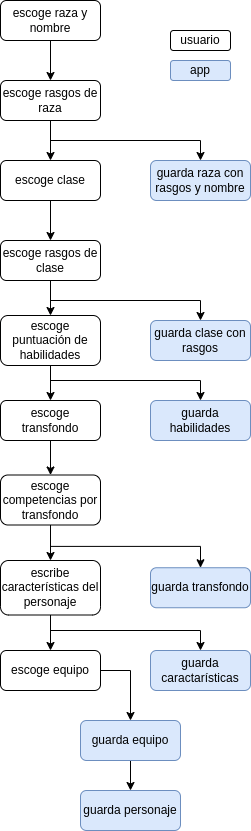

The diagram above was exported from draw.io. Its source (the exported page's mxGraphModel, read from the mxfile embedded in the PNG):
<mxGraphModel dx="782" dy="422" grid="1" gridSize="10" guides="1" tooltips="1" connect="1" arrows="1" fold="1" page="1" pageScale="1" pageWidth="827" pageHeight="1169" math="0" shadow="0">
  <root>
    <mxCell id="0" />
    <mxCell id="1" parent="0" />
    <mxCell id="Yku33VrRpShDC4Z0Qan8-8" style="edgeStyle=orthogonalEdgeStyle;rounded=0;orthogonalLoop=1;jettySize=auto;html=1;exitX=0.5;exitY=1;exitDx=0;exitDy=0;" parent="1" source="Yku33VrRpShDC4Z0Qan8-1" target="Yku33VrRpShDC4Z0Qan8-3" edge="1">
      <mxGeometry relative="1" as="geometry" />
    </mxCell>
    <mxCell id="Yku33VrRpShDC4Z0Qan8-1" value="escoge raza y nombre" style="rounded=1;whiteSpace=wrap;html=1;" parent="1" vertex="1">
      <mxGeometry x="300" y="60" width="100" height="40" as="geometry" />
    </mxCell>
    <mxCell id="Yku33VrRpShDC4Z0Qan8-9" style="edgeStyle=orthogonalEdgeStyle;rounded=0;orthogonalLoop=1;jettySize=auto;html=1;exitX=0.5;exitY=1;exitDx=0;exitDy=0;entryX=0.5;entryY=0;entryDx=0;entryDy=0;" parent="1" source="Yku33VrRpShDC4Z0Qan8-3" target="Yku33VrRpShDC4Z0Qan8-5" edge="1">
      <mxGeometry relative="1" as="geometry" />
    </mxCell>
    <mxCell id="Yku33VrRpShDC4Z0Qan8-10" style="edgeStyle=orthogonalEdgeStyle;rounded=0;orthogonalLoop=1;jettySize=auto;html=1;exitX=0.5;exitY=1;exitDx=0;exitDy=0;" parent="1" source="Yku33VrRpShDC4Z0Qan8-3" edge="1">
      <mxGeometry relative="1" as="geometry">
        <mxPoint x="500" y="220" as="targetPoint" />
      </mxGeometry>
    </mxCell>
    <mxCell id="Yku33VrRpShDC4Z0Qan8-3" value="escoge rasgos de raza" style="rounded=1;whiteSpace=wrap;html=1;" parent="1" vertex="1">
      <mxGeometry x="300" y="140" width="100" height="40" as="geometry" />
    </mxCell>
    <mxCell id="Yku33VrRpShDC4Z0Qan8-12" value="" style="edgeStyle=orthogonalEdgeStyle;rounded=0;orthogonalLoop=1;jettySize=auto;html=1;" parent="1" source="Yku33VrRpShDC4Z0Qan8-5" target="Yku33VrRpShDC4Z0Qan8-6" edge="1">
      <mxGeometry relative="1" as="geometry" />
    </mxCell>
    <mxCell id="Yku33VrRpShDC4Z0Qan8-5" value="escoge clase" style="rounded=1;whiteSpace=wrap;html=1;" parent="1" vertex="1">
      <mxGeometry x="300" y="220" width="100" height="40" as="geometry" />
    </mxCell>
    <mxCell id="Yku33VrRpShDC4Z0Qan8-13" value="" style="edgeStyle=orthogonalEdgeStyle;rounded=0;orthogonalLoop=1;jettySize=auto;html=1;" parent="1" source="Yku33VrRpShDC4Z0Qan8-6" target="Yku33VrRpShDC4Z0Qan8-7" edge="1">
      <mxGeometry relative="1" as="geometry" />
    </mxCell>
    <mxCell id="Yku33VrRpShDC4Z0Qan8-15" style="edgeStyle=orthogonalEdgeStyle;rounded=0;orthogonalLoop=1;jettySize=auto;html=1;exitX=0.5;exitY=1;exitDx=0;exitDy=0;entryX=0.5;entryY=0;entryDx=0;entryDy=0;" parent="1" source="Yku33VrRpShDC4Z0Qan8-6" target="Yku33VrRpShDC4Z0Qan8-14" edge="1">
      <mxGeometry relative="1" as="geometry" />
    </mxCell>
    <mxCell id="Yku33VrRpShDC4Z0Qan8-6" value="escoge rasgos de clase" style="rounded=1;whiteSpace=wrap;html=1;" parent="1" vertex="1">
      <mxGeometry x="300" y="300" width="100" height="40" as="geometry" />
    </mxCell>
    <mxCell id="Yku33VrRpShDC4Z0Qan8-17" value="" style="edgeStyle=orthogonalEdgeStyle;rounded=0;orthogonalLoop=1;jettySize=auto;html=1;" parent="1" source="Yku33VrRpShDC4Z0Qan8-7" edge="1">
      <mxGeometry relative="1" as="geometry">
        <mxPoint x="350" y="460" as="targetPoint" />
      </mxGeometry>
    </mxCell>
    <mxCell id="Yku33VrRpShDC4Z0Qan8-23" style="edgeStyle=orthogonalEdgeStyle;rounded=0;orthogonalLoop=1;jettySize=auto;html=1;exitX=0.5;exitY=1;exitDx=0;exitDy=0;entryX=0.5;entryY=0;entryDx=0;entryDy=0;" parent="1" source="Yku33VrRpShDC4Z0Qan8-7" target="Yku33VrRpShDC4Z0Qan8-22" edge="1">
      <mxGeometry relative="1" as="geometry">
        <Array as="points">
          <mxPoint x="350" y="440" />
          <mxPoint x="500" y="440" />
        </Array>
      </mxGeometry>
    </mxCell>
    <mxCell id="Yku33VrRpShDC4Z0Qan8-7" value="escoge puntuación de habilidades" style="rounded=1;whiteSpace=wrap;html=1;" parent="1" vertex="1">
      <mxGeometry x="300" y="375" width="100" height="50" as="geometry" />
    </mxCell>
    <mxCell id="Yku33VrRpShDC4Z0Qan8-11" value="guarda raza con rasgos y nombre" style="rounded=1;whiteSpace=wrap;html=1;fillColor=#dae8fc;strokeColor=#6c8ebf;" parent="1" vertex="1">
      <mxGeometry x="450" y="220" width="100" height="40" as="geometry" />
    </mxCell>
    <mxCell id="Yku33VrRpShDC4Z0Qan8-14" value="guarda clase con rasgos" style="rounded=1;whiteSpace=wrap;html=1;fillColor=#dae8fc;strokeColor=#6c8ebf;" parent="1" vertex="1">
      <mxGeometry x="450" y="380" width="100" height="40" as="geometry" />
    </mxCell>
    <mxCell id="Yku33VrRpShDC4Z0Qan8-22" value="guarda habilidades" style="rounded=1;whiteSpace=wrap;html=1;fillColor=#dae8fc;strokeColor=#6c8ebf;" parent="1" vertex="1">
      <mxGeometry x="450" y="460" width="100" height="40" as="geometry" />
    </mxCell>
    <mxCell id="Yku33VrRpShDC4Z0Qan8-33" value="" style="edgeStyle=orthogonalEdgeStyle;rounded=0;orthogonalLoop=1;jettySize=auto;html=1;" parent="1" source="Yku33VrRpShDC4Z0Qan8-27" target="Yku33VrRpShDC4Z0Qan8-32" edge="1">
      <mxGeometry relative="1" as="geometry" />
    </mxCell>
    <mxCell id="Yku33VrRpShDC4Z0Qan8-27" value="guarda equipo" style="rounded=1;whiteSpace=wrap;html=1;fillColor=#dae8fc;strokeColor=#6c8ebf;" parent="1" vertex="1">
      <mxGeometry x="380" y="780" width="100" height="40" as="geometry" />
    </mxCell>
    <mxCell id="Yku33VrRpShDC4Z0Qan8-32" value="guarda personaje" style="rounded=1;whiteSpace=wrap;html=1;fillColor=#dae8fc;strokeColor=#6c8ebf;" parent="1" vertex="1">
      <mxGeometry x="380" y="850" width="100" height="40" as="geometry" />
    </mxCell>
    <mxCell id="cDbjL7ZV0ZacfViA-OOk-2" value="app" style="rounded=1;whiteSpace=wrap;html=1;fillColor=#dae8fc;strokeColor=#6c8ebf;" parent="1" vertex="1">
      <mxGeometry x="470" y="120" width="60" height="20" as="geometry" />
    </mxCell>
    <mxCell id="cDbjL7ZV0ZacfViA-OOk-3" value="usuario" style="rounded=1;whiteSpace=wrap;html=1;" parent="1" vertex="1">
      <mxGeometry x="470" y="90" width="60" height="20" as="geometry" />
    </mxCell>
    <mxCell id="cDbjL7ZV0ZacfViA-OOk-6" style="edgeStyle=orthogonalEdgeStyle;rounded=0;orthogonalLoop=1;jettySize=auto;html=1;exitX=0.5;exitY=1;exitDx=0;exitDy=0;" parent="1" source="cDbjL7ZV0ZacfViA-OOk-4" target="cDbjL7ZV0ZacfViA-OOk-5" edge="1">
      <mxGeometry relative="1" as="geometry" />
    </mxCell>
    <mxCell id="cDbjL7ZV0ZacfViA-OOk-4" value="escoge transfondo" style="rounded=1;whiteSpace=wrap;html=1;" parent="1" vertex="1">
      <mxGeometry x="300" y="460" width="100" height="40" as="geometry" />
    </mxCell>
    <mxCell id="cDbjL7ZV0ZacfViA-OOk-8" style="edgeStyle=orthogonalEdgeStyle;rounded=0;orthogonalLoop=1;jettySize=auto;html=1;exitX=0.5;exitY=1;exitDx=0;exitDy=0;entryX=0.5;entryY=0;entryDx=0;entryDy=0;" parent="1" source="cDbjL7ZV0ZacfViA-OOk-5" target="cDbjL7ZV0ZacfViA-OOk-7" edge="1">
      <mxGeometry relative="1" as="geometry" />
    </mxCell>
    <mxCell id="cDbjL7ZV0ZacfViA-OOk-12" style="edgeStyle=orthogonalEdgeStyle;rounded=0;orthogonalLoop=1;jettySize=auto;html=1;exitX=0.5;exitY=1;exitDx=0;exitDy=0;entryX=0.5;entryY=0;entryDx=0;entryDy=0;" parent="1" source="cDbjL7ZV0ZacfViA-OOk-5" target="cDbjL7ZV0ZacfViA-OOk-10" edge="1">
      <mxGeometry relative="1" as="geometry" />
    </mxCell>
    <mxCell id="cDbjL7ZV0ZacfViA-OOk-5" value="escoge competencias por transfondo" style="rounded=1;whiteSpace=wrap;html=1;" parent="1" vertex="1">
      <mxGeometry x="300" y="534.5" width="100" height="50" as="geometry" />
    </mxCell>
    <mxCell id="cDbjL7ZV0ZacfViA-OOk-13" style="edgeStyle=orthogonalEdgeStyle;rounded=0;orthogonalLoop=1;jettySize=auto;html=1;exitX=0.5;exitY=1;exitDx=0;exitDy=0;" parent="1" source="cDbjL7ZV0ZacfViA-OOk-7" target="cDbjL7ZV0ZacfViA-OOk-11" edge="1">
      <mxGeometry relative="1" as="geometry">
        <Array as="points">
          <mxPoint x="350" y="690" />
          <mxPoint x="500" y="690" />
        </Array>
      </mxGeometry>
    </mxCell>
    <mxCell id="cDbjL7ZV0ZacfViA-OOk-14" style="edgeStyle=orthogonalEdgeStyle;rounded=0;orthogonalLoop=1;jettySize=auto;html=1;exitX=0.5;exitY=1;exitDx=0;exitDy=0;entryX=0.5;entryY=0;entryDx=0;entryDy=0;" parent="1" source="cDbjL7ZV0ZacfViA-OOk-7" target="cDbjL7ZV0ZacfViA-OOk-9" edge="1">
      <mxGeometry relative="1" as="geometry" />
    </mxCell>
    <mxCell id="cDbjL7ZV0ZacfViA-OOk-7" value="escribe características del personaje" style="rounded=1;whiteSpace=wrap;html=1;" parent="1" vertex="1">
      <mxGeometry x="300" y="620" width="100" height="54.5" as="geometry" />
    </mxCell>
    <mxCell id="cDbjL7ZV0ZacfViA-OOk-15" style="edgeStyle=orthogonalEdgeStyle;rounded=0;orthogonalLoop=1;jettySize=auto;html=1;exitX=1;exitY=0.5;exitDx=0;exitDy=0;entryX=0.5;entryY=0;entryDx=0;entryDy=0;" parent="1" source="cDbjL7ZV0ZacfViA-OOk-9" target="Yku33VrRpShDC4Z0Qan8-27" edge="1">
      <mxGeometry relative="1" as="geometry" />
    </mxCell>
    <mxCell id="cDbjL7ZV0ZacfViA-OOk-9" value="escoge equipo" style="rounded=1;whiteSpace=wrap;html=1;" parent="1" vertex="1">
      <mxGeometry x="300" y="710" width="100" height="40" as="geometry" />
    </mxCell>
    <mxCell id="cDbjL7ZV0ZacfViA-OOk-10" value="guarda transfondo" style="rounded=1;whiteSpace=wrap;html=1;fillColor=#dae8fc;strokeColor=#6c8ebf;" parent="1" vertex="1">
      <mxGeometry x="450" y="627.25" width="100" height="40" as="geometry" />
    </mxCell>
    <mxCell id="cDbjL7ZV0ZacfViA-OOk-11" value="guarda caractarísticas" style="rounded=1;whiteSpace=wrap;html=1;fillColor=#dae8fc;strokeColor=#6c8ebf;" parent="1" vertex="1">
      <mxGeometry x="450" y="710" width="100" height="40" as="geometry" />
    </mxCell>
  </root>
</mxGraphModel>